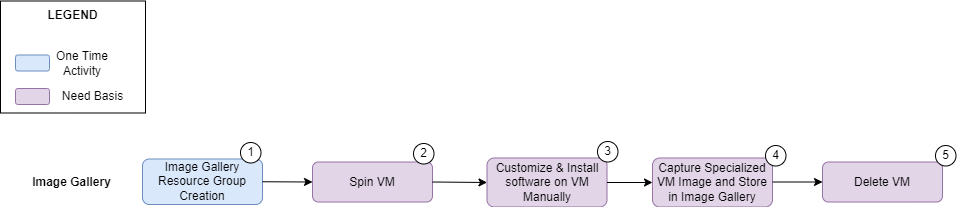

The diagram above was exported from draw.io. Its source (the exported page's mxGraphModel, read from the mxfile embedded in the PNG):
<mxGraphModel dx="1422" dy="828" grid="0" gridSize="10" guides="1" tooltips="1" connect="1" arrows="1" fold="1" page="0" pageScale="1" pageWidth="1169" pageHeight="827" math="0" shadow="0">
  <root>
    <mxCell id="0" />
    <mxCell id="1" parent="0" />
    <mxCell id="A5wxEk3GsM5mjeqQ1o5p-2" value="LEGEND" style="rounded=0;whiteSpace=wrap;html=1;verticalAlign=top;fontStyle=1" parent="1" vertex="1">
      <mxGeometry x="-14" y="-181.5" width="145" height="112" as="geometry" />
    </mxCell>
    <mxCell id="A2hSOGL_4Mb-w24QSuX3-1" value="" style="rounded=1;whiteSpace=wrap;html=1;fillColor=#dae8fc;strokeColor=#6c8ebf;" parent="1" vertex="1">
      <mxGeometry x="1" y="-127.5" width="34" height="16" as="geometry" />
    </mxCell>
    <mxCell id="A2hSOGL_4Mb-w24QSuX3-2" value="One Time Activity" style="text;html=1;strokeColor=none;fillColor=none;align=center;verticalAlign=middle;whiteSpace=wrap;rounded=0;" parent="1" vertex="1">
      <mxGeometry x="38" y="-134.5" width="60" height="30" as="geometry" />
    </mxCell>
    <mxCell id="8KhR3WDiF0WI3WmwTovI-1" value="Image Gallery Resource Group Creation" style="rounded=1;whiteSpace=wrap;html=1;fillColor=#dae8fc;strokeColor=#6c8ebf;" parent="1" vertex="1">
      <mxGeometry x="128" y="-23.5" width="120" height="45.5" as="geometry" />
    </mxCell>
    <mxCell id="8KhR3WDiF0WI3WmwTovI-2" value="Spin VM" style="rounded=1;whiteSpace=wrap;html=1;fillColor=#e1d5e7;strokeColor=#9673a6;" parent="1" vertex="1">
      <mxGeometry x="298" y="-20.5" width="120" height="40" as="geometry" />
    </mxCell>
    <mxCell id="8KhR3WDiF0WI3WmwTovI-3" value="Customize &amp;amp; Install software on VM Manually" style="rounded=1;whiteSpace=wrap;html=1;fillColor=#e1d5e7;strokeColor=#9673a6;" parent="1" vertex="1">
      <mxGeometry x="472.5" y="-24.5" width="120" height="49" as="geometry" />
    </mxCell>
    <mxCell id="8KhR3WDiF0WI3WmwTovI-4" value="Capture Specialized VM Image and Store in Image Gallery" style="rounded=1;whiteSpace=wrap;html=1;fillColor=#e1d5e7;strokeColor=#9673a6;" parent="1" vertex="1">
      <mxGeometry x="638" y="-24.5" width="120" height="49" as="geometry" />
    </mxCell>
    <mxCell id="8KhR3WDiF0WI3WmwTovI-5" value="" style="endArrow=classic;html=1;rounded=0;exitX=1;exitY=0.5;exitDx=0;exitDy=0;entryX=0;entryY=0.5;entryDx=0;entryDy=0;" parent="1" source="8KhR3WDiF0WI3WmwTovI-1" target="8KhR3WDiF0WI3WmwTovI-2" edge="1">
      <mxGeometry width="50" height="50" relative="1" as="geometry">
        <mxPoint x="508" y="29.5" as="sourcePoint" />
        <mxPoint x="558" y="-20.5" as="targetPoint" />
      </mxGeometry>
    </mxCell>
    <mxCell id="8KhR3WDiF0WI3WmwTovI-6" value="" style="endArrow=classic;html=1;rounded=0;exitX=1;exitY=0.5;exitDx=0;exitDy=0;entryX=0;entryY=0.5;entryDx=0;entryDy=0;" parent="1" source="8KhR3WDiF0WI3WmwTovI-2" target="8KhR3WDiF0WI3WmwTovI-3" edge="1">
      <mxGeometry width="50" height="50" relative="1" as="geometry">
        <mxPoint x="508" y="29.5" as="sourcePoint" />
        <mxPoint x="558" y="-20.5" as="targetPoint" />
      </mxGeometry>
    </mxCell>
    <mxCell id="8KhR3WDiF0WI3WmwTovI-7" value="" style="endArrow=classic;html=1;rounded=0;entryX=0;entryY=0.5;entryDx=0;entryDy=0;exitX=1;exitY=0.5;exitDx=0;exitDy=0;" parent="1" source="8KhR3WDiF0WI3WmwTovI-3" target="8KhR3WDiF0WI3WmwTovI-4" edge="1">
      <mxGeometry width="50" height="50" relative="1" as="geometry">
        <mxPoint x="508" y="29.5" as="sourcePoint" />
        <mxPoint x="558" y="-20.5" as="targetPoint" />
      </mxGeometry>
    </mxCell>
    <mxCell id="8KhR3WDiF0WI3WmwTovI-8" value="Delete VM" style="rounded=1;whiteSpace=wrap;html=1;fillColor=#e1d5e7;strokeColor=#9673a6;" parent="1" vertex="1">
      <mxGeometry x="808" y="-20.5" width="120" height="40" as="geometry" />
    </mxCell>
    <mxCell id="8KhR3WDiF0WI3WmwTovI-9" value="" style="endArrow=classic;html=1;rounded=0;entryX=0;entryY=0.5;entryDx=0;entryDy=0;" parent="1" target="8KhR3WDiF0WI3WmwTovI-8" edge="1">
      <mxGeometry width="50" height="50" relative="1" as="geometry">
        <mxPoint x="758" y="-0.5" as="sourcePoint" />
        <mxPoint x="558" y="-10.5" as="targetPoint" />
      </mxGeometry>
    </mxCell>
    <mxCell id="8KhR3WDiF0WI3WmwTovI-30" value="&lt;b&gt;Image Gallery&lt;/b&gt;" style="text;html=1;align=center;verticalAlign=middle;resizable=0;points=[];autosize=1;strokeColor=none;fillColor=none;" parent="1" vertex="1">
      <mxGeometry x="7" y="-15" width="100" height="30" as="geometry" />
    </mxCell>
    <mxCell id="7IsWdUaK_Z6ye0Q4oy-O-1" value="1" style="ellipse;whiteSpace=wrap;html=1;aspect=fixed;" parent="1" vertex="1">
      <mxGeometry x="226" y="-40" width="20.5" height="20.5" as="geometry" />
    </mxCell>
    <mxCell id="7IsWdUaK_Z6ye0Q4oy-O-2" value="2" style="ellipse;whiteSpace=wrap;html=1;aspect=fixed;" parent="1" vertex="1">
      <mxGeometry x="399" y="-39" width="20.5" height="20.5" as="geometry" />
    </mxCell>
    <mxCell id="7IsWdUaK_Z6ye0Q4oy-O-3" value="3" style="ellipse;whiteSpace=wrap;html=1;aspect=fixed;" parent="1" vertex="1">
      <mxGeometry x="583" y="-41" width="20.5" height="20.5" as="geometry" />
    </mxCell>
    <mxCell id="7IsWdUaK_Z6ye0Q4oy-O-4" value="4" style="ellipse;whiteSpace=wrap;html=1;aspect=fixed;" parent="1" vertex="1">
      <mxGeometry x="751" y="-37" width="20.5" height="20.5" as="geometry" />
    </mxCell>
    <mxCell id="A2hSOGL_4Mb-w24QSuX3-8" value="Need Basis" style="text;html=1;align=center;verticalAlign=middle;resizable=0;points=[];autosize=1;strokeColor=none;fillColor=none;" parent="1" vertex="1">
      <mxGeometry x="38" y="-99.5" width="79" height="26" as="geometry" />
    </mxCell>
    <mxCell id="A5wxEk3GsM5mjeqQ1o5p-1" value="" style="rounded=1;whiteSpace=wrap;html=1;fillColor=#e1d5e7;strokeColor=#9673a6;" parent="1" vertex="1">
      <mxGeometry x="1" y="-94" width="34" height="16" as="geometry" />
    </mxCell>
    <mxCell id="jE-LY3pVp7JGULh6Q_WN-1" value="5" style="ellipse;whiteSpace=wrap;html=1;aspect=fixed;" parent="1" vertex="1">
      <mxGeometry x="921" y="-37" width="20.5" height="20.5" as="geometry" />
    </mxCell>
  </root>
</mxGraphModel>